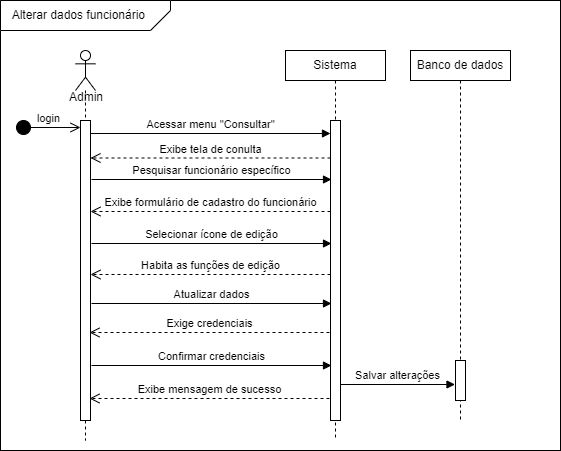

The diagram above was exported from draw.io. Its source (the exported page's mxGraphModel, read from the mxfile embedded in the PNG):
<mxGraphModel dx="880" dy="438" grid="1" gridSize="10" guides="1" tooltips="1" connect="1" arrows="1" fold="1" page="1" pageScale="1" pageWidth="850" pageHeight="1100" math="0" shadow="0">
  <root>
    <mxCell id="0" />
    <mxCell id="1" parent="0" />
    <mxCell id="M69udCXPbpJnsd3v1o-t-2" value="" style="rounded=0;whiteSpace=wrap;html=1;" vertex="1" parent="1">
      <mxGeometry x="40" y="20" width="560" height="450" as="geometry" />
    </mxCell>
    <mxCell id="M69udCXPbpJnsd3v1o-t-3" value="" style="verticalLabelPosition=bottom;verticalAlign=top;html=1;shape=card;whiteSpace=wrap;size=20;arcSize=12;rotation=-180;" vertex="1" parent="1">
      <mxGeometry x="40" y="20" width="170" height="30" as="geometry" />
    </mxCell>
    <mxCell id="M69udCXPbpJnsd3v1o-t-4" value="Alterar dados funcionário&amp;nbsp;" style="text;html=1;strokeColor=none;fillColor=none;align=center;verticalAlign=middle;whiteSpace=wrap;rounded=0;" vertex="1" parent="1">
      <mxGeometry x="40" y="20" width="160" height="30" as="geometry" />
    </mxCell>
    <mxCell id="M69udCXPbpJnsd3v1o-t-5" value="" style="shape=umlLifeline;perimeter=lifelinePerimeter;whiteSpace=wrap;html=1;container=1;dropTarget=0;collapsible=0;recursiveResize=0;outlineConnect=0;portConstraint=eastwest;newEdgeStyle={&quot;curved&quot;:0,&quot;rounded&quot;:0};participant=umlActor;" vertex="1" parent="1">
      <mxGeometry x="115" y="70" width="20" height="390" as="geometry" />
    </mxCell>
    <mxCell id="M69udCXPbpJnsd3v1o-t-7" value="" style="html=1;points=[[0,0,0,0,5],[0,1,0,0,-5],[1,0,0,0,5],[1,1,0,0,-5]];perimeter=orthogonalPerimeter;outlineConnect=0;targetShapes=umlLifeline;portConstraint=eastwest;newEdgeStyle={&quot;curved&quot;:0,&quot;rounded&quot;:0};" vertex="1" parent="M69udCXPbpJnsd3v1o-t-5">
      <mxGeometry x="5" y="70" width="10" height="300" as="geometry" />
    </mxCell>
    <mxCell id="M69udCXPbpJnsd3v1o-t-6" value="Admin" style="text;html=1;strokeColor=none;fillColor=none;align=center;verticalAlign=middle;whiteSpace=wrap;rounded=0;" vertex="1" parent="1">
      <mxGeometry x="96" y="102" width="60" height="30" as="geometry" />
    </mxCell>
    <mxCell id="M69udCXPbpJnsd3v1o-t-8" value="login" style="html=1;verticalAlign=bottom;startArrow=circle;startFill=1;endArrow=open;startSize=6;endSize=8;curved=0;rounded=0;" edge="1" parent="1">
      <mxGeometry width="80" relative="1" as="geometry">
        <mxPoint x="55" y="147" as="sourcePoint" />
        <mxPoint x="120" y="147" as="targetPoint" />
      </mxGeometry>
    </mxCell>
    <mxCell id="M69udCXPbpJnsd3v1o-t-9" value="Sistema" style="shape=umlLifeline;perimeter=lifelinePerimeter;whiteSpace=wrap;html=1;container=1;dropTarget=0;collapsible=0;recursiveResize=0;outlineConnect=0;portConstraint=eastwest;newEdgeStyle={&quot;curved&quot;:0,&quot;rounded&quot;:0};size=30;" vertex="1" parent="1">
      <mxGeometry x="325" y="70" width="100" height="390" as="geometry" />
    </mxCell>
    <mxCell id="M69udCXPbpJnsd3v1o-t-10" value="" style="html=1;points=[[0,0,0,0,5],[0,1,0,0,-5],[1,0,0,0,5],[1,1,0,0,-5]];perimeter=orthogonalPerimeter;outlineConnect=0;targetShapes=umlLifeline;portConstraint=eastwest;newEdgeStyle={&quot;curved&quot;:0,&quot;rounded&quot;:0};" vertex="1" parent="M69udCXPbpJnsd3v1o-t-9">
      <mxGeometry x="45" y="70" width="10" height="300" as="geometry" />
    </mxCell>
    <mxCell id="M69udCXPbpJnsd3v1o-t-11" value="Acessar menu &quot;Consultar&quot;" style="html=1;verticalAlign=bottom;endArrow=block;curved=0;rounded=0;entryX=0;entryY=0;entryDx=0;entryDy=5;entryPerimeter=0;" edge="1" parent="1">
      <mxGeometry relative="1" as="geometry">
        <mxPoint x="130" y="153" as="sourcePoint" />
        <mxPoint x="370" y="153" as="targetPoint" />
      </mxGeometry>
    </mxCell>
    <mxCell id="M69udCXPbpJnsd3v1o-t-12" value="Exibe tela de conulta" style="html=1;verticalAlign=bottom;endArrow=open;dashed=1;endSize=8;curved=0;rounded=0;entryX=1;entryY=0.125;entryDx=0;entryDy=0;entryPerimeter=0;" edge="1" source="M69udCXPbpJnsd3v1o-t-10" parent="1" target="M69udCXPbpJnsd3v1o-t-7">
      <mxGeometry relative="1" as="geometry">
        <mxPoint x="260" y="170" as="targetPoint" />
        <mxPoint x="330" y="170" as="sourcePoint" />
      </mxGeometry>
    </mxCell>
    <mxCell id="M69udCXPbpJnsd3v1o-t-13" value="Pesquisar funcionário específico" style="html=1;verticalAlign=bottom;endArrow=block;curved=0;rounded=0;entryX=0;entryY=0;entryDx=0;entryDy=5;entryPerimeter=0;" edge="1" parent="1">
      <mxGeometry relative="1" as="geometry">
        <mxPoint x="131" y="199" as="sourcePoint" />
        <mxPoint x="371" y="199" as="targetPoint" />
      </mxGeometry>
    </mxCell>
    <mxCell id="M69udCXPbpJnsd3v1o-t-14" value="Exibe formulário de cadastro do funcionário" style="html=1;verticalAlign=bottom;endArrow=open;dashed=1;endSize=8;curved=0;rounded=0;entryX=1;entryY=0.125;entryDx=0;entryDy=0;entryPerimeter=0;" edge="1" parent="1">
      <mxGeometry relative="1" as="geometry">
        <mxPoint x="130" y="231" as="targetPoint" />
        <mxPoint x="370" y="231" as="sourcePoint" />
      </mxGeometry>
    </mxCell>
    <mxCell id="M69udCXPbpJnsd3v1o-t-15" value="Selecionar ícone de edição" style="html=1;verticalAlign=bottom;endArrow=block;curved=0;rounded=0;entryX=0;entryY=0;entryDx=0;entryDy=5;entryPerimeter=0;" edge="1" parent="1">
      <mxGeometry relative="1" as="geometry">
        <mxPoint x="131" y="263" as="sourcePoint" />
        <mxPoint x="371" y="263" as="targetPoint" />
      </mxGeometry>
    </mxCell>
    <mxCell id="M69udCXPbpJnsd3v1o-t-16" value="Habita as funções de edição" style="html=1;verticalAlign=bottom;endArrow=open;dashed=1;endSize=8;curved=0;rounded=0;entryX=1;entryY=0.125;entryDx=0;entryDy=0;entryPerimeter=0;" edge="1" parent="1">
      <mxGeometry relative="1" as="geometry">
        <mxPoint x="130" y="294" as="targetPoint" />
        <mxPoint x="370" y="294" as="sourcePoint" />
      </mxGeometry>
    </mxCell>
    <mxCell id="M69udCXPbpJnsd3v1o-t-18" value="Atualizar dados" style="html=1;verticalAlign=bottom;endArrow=block;curved=0;rounded=0;entryX=0;entryY=0;entryDx=0;entryDy=5;entryPerimeter=0;" edge="1" parent="1">
      <mxGeometry relative="1" as="geometry">
        <mxPoint x="131" y="323" as="sourcePoint" />
        <mxPoint x="371" y="323" as="targetPoint" />
      </mxGeometry>
    </mxCell>
    <mxCell id="M69udCXPbpJnsd3v1o-t-19" value="Exige credenciais" style="html=1;verticalAlign=bottom;endArrow=open;dashed=1;endSize=8;curved=0;rounded=0;entryX=1;entryY=0.125;entryDx=0;entryDy=0;entryPerimeter=0;" edge="1" parent="1">
      <mxGeometry relative="1" as="geometry">
        <mxPoint x="129" y="352" as="targetPoint" />
        <mxPoint x="369" y="352" as="sourcePoint" />
      </mxGeometry>
    </mxCell>
    <mxCell id="M69udCXPbpJnsd3v1o-t-20" value="Confirmar credenciais" style="html=1;verticalAlign=bottom;endArrow=block;curved=0;rounded=0;entryX=0;entryY=0;entryDx=0;entryDy=5;entryPerimeter=0;" edge="1" parent="1">
      <mxGeometry relative="1" as="geometry">
        <mxPoint x="131" y="385" as="sourcePoint" />
        <mxPoint x="371" y="385" as="targetPoint" />
      </mxGeometry>
    </mxCell>
    <mxCell id="M69udCXPbpJnsd3v1o-t-21" value="Salvar alterações" style="html=1;verticalAlign=bottom;endArrow=block;curved=0;rounded=0;" edge="1" parent="1" source="M69udCXPbpJnsd3v1o-t-10">
      <mxGeometry relative="1" as="geometry">
        <mxPoint x="390" y="404" as="sourcePoint" />
        <mxPoint x="494.5" y="404" as="targetPoint" />
      </mxGeometry>
    </mxCell>
    <mxCell id="M69udCXPbpJnsd3v1o-t-22" value="Banco de dados" style="shape=umlLifeline;perimeter=lifelinePerimeter;whiteSpace=wrap;html=1;container=1;dropTarget=0;collapsible=0;recursiveResize=0;outlineConnect=0;portConstraint=eastwest;newEdgeStyle={&quot;curved&quot;:0,&quot;rounded&quot;:0};size=30;" vertex="1" parent="1">
      <mxGeometry x="450" y="70" width="100" height="370" as="geometry" />
    </mxCell>
    <mxCell id="M69udCXPbpJnsd3v1o-t-23" value="" style="html=1;points=[[0,0,0,0,5],[0,1,0,0,-5],[1,0,0,0,5],[1,1,0,0,-5]];perimeter=orthogonalPerimeter;outlineConnect=0;targetShapes=umlLifeline;portConstraint=eastwest;newEdgeStyle={&quot;curved&quot;:0,&quot;rounded&quot;:0};" vertex="1" parent="M69udCXPbpJnsd3v1o-t-22">
      <mxGeometry x="45" y="310" width="10" height="40" as="geometry" />
    </mxCell>
    <mxCell id="M69udCXPbpJnsd3v1o-t-24" value="Exibe mensagem de sucesso" style="html=1;verticalAlign=bottom;endArrow=open;dashed=1;endSize=8;curved=0;rounded=0;entryX=1;entryY=0.125;entryDx=0;entryDy=0;entryPerimeter=0;" edge="1" parent="1">
      <mxGeometry relative="1" as="geometry">
        <mxPoint x="129" y="418" as="targetPoint" />
        <mxPoint x="369" y="418" as="sourcePoint" />
      </mxGeometry>
    </mxCell>
  </root>
</mxGraphModel>